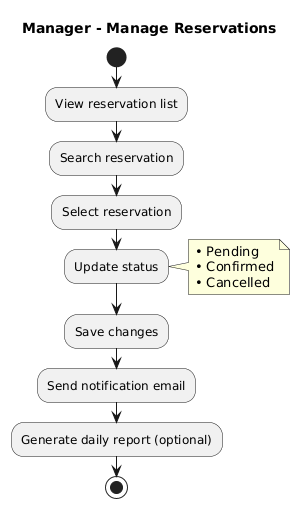

The diagram above was rendered by PlantUML. Its source (embedded in the PNG):
@startuml
skinparam backgroundColor white
title Manager - Manage Reservations

start
:View reservation list;
:Search reservation;
:Select reservation;

:Update status;
note right
  • Pending
  • Confirmed
  • Cancelled
end note

:Save changes;
:Send notification email;
:Generate daily report (optional);
stop
@enduml